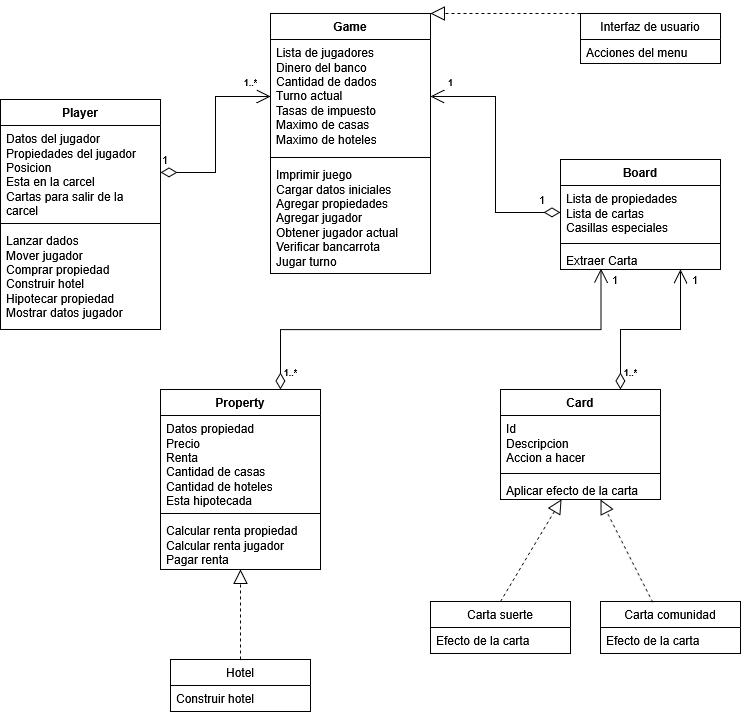

The diagram above was exported from draw.io. Its source (the exported page's mxGraphModel, read from the mxfile embedded in the PNG):
<mxGraphModel dx="1426" dy="821" grid="1" gridSize="10" guides="1" tooltips="1" connect="1" arrows="1" fold="1" page="1" pageScale="1" pageWidth="850" pageHeight="1100" math="0" shadow="0">
  <root>
    <mxCell id="0" />
    <mxCell id="1" parent="0" />
    <mxCell id="If_ETWYi-2yKnOF05KSk-1" value="Player" style="swimlane;fontStyle=1;align=center;verticalAlign=top;childLayout=stackLayout;horizontal=1;startSize=26;horizontalStack=0;resizeParent=1;resizeParentMax=0;resizeLast=0;collapsible=1;marginBottom=0;whiteSpace=wrap;html=1;" vertex="1" parent="1">
      <mxGeometry x="80" y="140" width="160" height="230" as="geometry" />
    </mxCell>
    <mxCell id="If_ETWYi-2yKnOF05KSk-2" value="&lt;div&gt;Datos del jugador&lt;/div&gt;&lt;div&gt;Propiedades del jugador&lt;/div&gt;&lt;div&gt;Posicion&lt;/div&gt;&lt;div&gt;Esta en la carcel&lt;/div&gt;&lt;div&gt;Cartas para salir de la carcel&lt;/div&gt;" style="text;strokeColor=none;fillColor=none;align=left;verticalAlign=top;spacingLeft=4;spacingRight=4;overflow=hidden;rotatable=0;points=[[0,0.5],[1,0.5]];portConstraint=eastwest;whiteSpace=wrap;html=1;" vertex="1" parent="If_ETWYi-2yKnOF05KSk-1">
      <mxGeometry y="26" width="160" height="94" as="geometry" />
    </mxCell>
    <mxCell id="If_ETWYi-2yKnOF05KSk-3" value="" style="line;strokeWidth=1;fillColor=none;align=left;verticalAlign=middle;spacingTop=-1;spacingLeft=3;spacingRight=3;rotatable=0;labelPosition=right;points=[];portConstraint=eastwest;strokeColor=inherit;" vertex="1" parent="If_ETWYi-2yKnOF05KSk-1">
      <mxGeometry y="120" width="160" height="8" as="geometry" />
    </mxCell>
    <mxCell id="If_ETWYi-2yKnOF05KSk-4" value="&lt;div&gt;Lanzar dados&lt;/div&gt;&lt;div&gt;Mover jugador&lt;/div&gt;&lt;div&gt;Comprar propiedad&lt;/div&gt;&lt;div&gt;Construir hotel&lt;/div&gt;&lt;div&gt;Hipotecar propiedad&lt;/div&gt;&lt;div&gt;Mostrar datos jugador&lt;/div&gt;" style="text;strokeColor=none;fillColor=none;align=left;verticalAlign=top;spacingLeft=4;spacingRight=4;overflow=hidden;rotatable=0;points=[[0,0.5],[1,0.5]];portConstraint=eastwest;whiteSpace=wrap;html=1;" vertex="1" parent="If_ETWYi-2yKnOF05KSk-1">
      <mxGeometry y="128" width="160" height="102" as="geometry" />
    </mxCell>
    <mxCell id="If_ETWYi-2yKnOF05KSk-10" value="&lt;div&gt;Game&lt;/div&gt;&lt;div&gt;&lt;br&gt;&lt;/div&gt;" style="swimlane;fontStyle=1;align=center;verticalAlign=top;childLayout=stackLayout;horizontal=1;startSize=26;horizontalStack=0;resizeParent=1;resizeParentMax=0;resizeLast=0;collapsible=1;marginBottom=0;whiteSpace=wrap;html=1;" vertex="1" parent="1">
      <mxGeometry x="350" y="54" width="160" height="260" as="geometry" />
    </mxCell>
    <mxCell id="If_ETWYi-2yKnOF05KSk-11" value="&lt;div&gt;Lista de jugadores&lt;/div&gt;&lt;div&gt;Dinero del banco&lt;/div&gt;&lt;div&gt;Cantidad de dados&lt;/div&gt;&lt;div&gt;Turno actual&lt;/div&gt;&lt;div&gt;Tasas de impuesto&lt;/div&gt;&lt;div&gt;Maximo de casas&lt;/div&gt;&lt;div&gt;Maximo de hoteles&lt;/div&gt;" style="text;strokeColor=none;fillColor=none;align=left;verticalAlign=top;spacingLeft=4;spacingRight=4;overflow=hidden;rotatable=0;points=[[0,0.5],[1,0.5]];portConstraint=eastwest;whiteSpace=wrap;html=1;" vertex="1" parent="If_ETWYi-2yKnOF05KSk-10">
      <mxGeometry y="26" width="160" height="114" as="geometry" />
    </mxCell>
    <mxCell id="If_ETWYi-2yKnOF05KSk-12" value="" style="line;strokeWidth=1;fillColor=none;align=left;verticalAlign=middle;spacingTop=-1;spacingLeft=3;spacingRight=3;rotatable=0;labelPosition=right;points=[];portConstraint=eastwest;strokeColor=inherit;" vertex="1" parent="If_ETWYi-2yKnOF05KSk-10">
      <mxGeometry y="140" width="160" height="8" as="geometry" />
    </mxCell>
    <mxCell id="If_ETWYi-2yKnOF05KSk-13" value="&lt;div&gt;Imprimir juego&lt;/div&gt;&lt;div&gt;Cargar datos iniciales&lt;/div&gt;&lt;div&gt;Agregar propiedades&lt;/div&gt;&lt;div&gt;Agregar jugador&lt;/div&gt;&lt;div&gt;Obtener jugador actual&lt;/div&gt;&lt;div&gt;Verificar bancarrota&lt;/div&gt;&lt;div&gt;Jugar turno&lt;/div&gt;" style="text;strokeColor=none;fillColor=none;align=left;verticalAlign=top;spacingLeft=4;spacingRight=4;overflow=hidden;rotatable=0;points=[[0,0.5],[1,0.5]];portConstraint=eastwest;whiteSpace=wrap;html=1;" vertex="1" parent="If_ETWYi-2yKnOF05KSk-10">
      <mxGeometry y="148" width="160" height="112" as="geometry" />
    </mxCell>
    <mxCell id="If_ETWYi-2yKnOF05KSk-14" value="Board" style="swimlane;fontStyle=1;align=center;verticalAlign=top;childLayout=stackLayout;horizontal=1;startSize=26;horizontalStack=0;resizeParent=1;resizeParentMax=0;resizeLast=0;collapsible=1;marginBottom=0;whiteSpace=wrap;html=1;" vertex="1" parent="1">
      <mxGeometry x="640" y="200" width="160" height="110" as="geometry" />
    </mxCell>
    <mxCell id="If_ETWYi-2yKnOF05KSk-15" value="&lt;div&gt;Lista de propiedades&lt;/div&gt;&lt;div&gt;Lista de cartas&lt;/div&gt;&lt;div&gt;Casillas especiales&lt;/div&gt;" style="text;strokeColor=none;fillColor=none;align=left;verticalAlign=top;spacingLeft=4;spacingRight=4;overflow=hidden;rotatable=0;points=[[0,0.5],[1,0.5]];portConstraint=eastwest;whiteSpace=wrap;html=1;" vertex="1" parent="If_ETWYi-2yKnOF05KSk-14">
      <mxGeometry y="26" width="160" height="54" as="geometry" />
    </mxCell>
    <mxCell id="If_ETWYi-2yKnOF05KSk-16" value="" style="line;strokeWidth=1;fillColor=none;align=left;verticalAlign=middle;spacingTop=-1;spacingLeft=3;spacingRight=3;rotatable=0;labelPosition=right;points=[];portConstraint=eastwest;strokeColor=inherit;" vertex="1" parent="If_ETWYi-2yKnOF05KSk-14">
      <mxGeometry y="80" width="160" height="8" as="geometry" />
    </mxCell>
    <mxCell id="If_ETWYi-2yKnOF05KSk-17" value="Extraer Carta" style="text;strokeColor=none;fillColor=none;align=left;verticalAlign=top;spacingLeft=4;spacingRight=4;overflow=hidden;rotatable=0;points=[[0,0.5],[1,0.5]];portConstraint=eastwest;whiteSpace=wrap;html=1;" vertex="1" parent="If_ETWYi-2yKnOF05KSk-14">
      <mxGeometry y="88" width="160" height="22" as="geometry" />
    </mxCell>
    <mxCell id="If_ETWYi-2yKnOF05KSk-18" value="Card" style="swimlane;fontStyle=1;align=center;verticalAlign=top;childLayout=stackLayout;horizontal=1;startSize=26;horizontalStack=0;resizeParent=1;resizeParentMax=0;resizeLast=0;collapsible=1;marginBottom=0;whiteSpace=wrap;html=1;" vertex="1" parent="1">
      <mxGeometry x="580" y="430" width="160" height="110" as="geometry" />
    </mxCell>
    <mxCell id="If_ETWYi-2yKnOF05KSk-19" value="&lt;div&gt;Id&lt;/div&gt;&lt;div&gt;Descripcion&lt;/div&gt;&lt;div&gt;Accion a hacer&lt;/div&gt;" style="text;strokeColor=none;fillColor=none;align=left;verticalAlign=top;spacingLeft=4;spacingRight=4;overflow=hidden;rotatable=0;points=[[0,0.5],[1,0.5]];portConstraint=eastwest;whiteSpace=wrap;html=1;" vertex="1" parent="If_ETWYi-2yKnOF05KSk-18">
      <mxGeometry y="26" width="160" height="54" as="geometry" />
    </mxCell>
    <mxCell id="If_ETWYi-2yKnOF05KSk-20" value="" style="line;strokeWidth=1;fillColor=none;align=left;verticalAlign=middle;spacingTop=-1;spacingLeft=3;spacingRight=3;rotatable=0;labelPosition=right;points=[];portConstraint=eastwest;strokeColor=inherit;" vertex="1" parent="If_ETWYi-2yKnOF05KSk-18">
      <mxGeometry y="80" width="160" height="8" as="geometry" />
    </mxCell>
    <mxCell id="If_ETWYi-2yKnOF05KSk-21" value="Aplicar efecto de la carta" style="text;strokeColor=none;fillColor=none;align=left;verticalAlign=top;spacingLeft=4;spacingRight=4;overflow=hidden;rotatable=0;points=[[0,0.5],[1,0.5]];portConstraint=eastwest;whiteSpace=wrap;html=1;" vertex="1" parent="If_ETWYi-2yKnOF05KSk-18">
      <mxGeometry y="88" width="160" height="22" as="geometry" />
    </mxCell>
    <mxCell id="If_ETWYi-2yKnOF05KSk-22" value="Property" style="swimlane;fontStyle=1;align=center;verticalAlign=top;childLayout=stackLayout;horizontal=1;startSize=26;horizontalStack=0;resizeParent=1;resizeParentMax=0;resizeLast=0;collapsible=1;marginBottom=0;whiteSpace=wrap;html=1;" vertex="1" parent="1">
      <mxGeometry x="240" y="430" width="160" height="180" as="geometry" />
    </mxCell>
    <mxCell id="If_ETWYi-2yKnOF05KSk-23" value="&lt;div&gt;Datos propiedad&lt;/div&gt;&lt;div&gt;Precio&lt;/div&gt;&lt;div&gt;Renta&lt;/div&gt;&lt;div&gt;Cantidad de casas&lt;/div&gt;&lt;div&gt;Cantidad de hoteles&lt;/div&gt;&lt;div&gt;Esta hipotecada&lt;/div&gt;" style="text;strokeColor=none;fillColor=none;align=left;verticalAlign=top;spacingLeft=4;spacingRight=4;overflow=hidden;rotatable=0;points=[[0,0.5],[1,0.5]];portConstraint=eastwest;whiteSpace=wrap;html=1;" vertex="1" parent="If_ETWYi-2yKnOF05KSk-22">
      <mxGeometry y="26" width="160" height="94" as="geometry" />
    </mxCell>
    <mxCell id="If_ETWYi-2yKnOF05KSk-24" value="" style="line;strokeWidth=1;fillColor=none;align=left;verticalAlign=middle;spacingTop=-1;spacingLeft=3;spacingRight=3;rotatable=0;labelPosition=right;points=[];portConstraint=eastwest;strokeColor=inherit;" vertex="1" parent="If_ETWYi-2yKnOF05KSk-22">
      <mxGeometry y="120" width="160" height="8" as="geometry" />
    </mxCell>
    <mxCell id="If_ETWYi-2yKnOF05KSk-25" value="&lt;div&gt;Calcular renta propiedad&lt;/div&gt;&lt;div&gt;Calcular renta jugador&lt;/div&gt;&lt;div&gt;Pagar renta&lt;/div&gt;&lt;div&gt;&lt;br&gt;&lt;/div&gt;" style="text;strokeColor=none;fillColor=none;align=left;verticalAlign=top;spacingLeft=4;spacingRight=4;overflow=hidden;rotatable=0;points=[[0,0.5],[1,0.5]];portConstraint=eastwest;whiteSpace=wrap;html=1;" vertex="1" parent="If_ETWYi-2yKnOF05KSk-22">
      <mxGeometry y="128" width="160" height="52" as="geometry" />
    </mxCell>
    <mxCell id="If_ETWYi-2yKnOF05KSk-35" value="Hotel" style="swimlane;fontStyle=0;childLayout=stackLayout;horizontal=1;startSize=26;fillColor=none;horizontalStack=0;resizeParent=1;resizeParentMax=0;resizeLast=0;collapsible=1;marginBottom=0;whiteSpace=wrap;html=1;" vertex="1" parent="1">
      <mxGeometry x="250" y="700" width="140" height="52" as="geometry" />
    </mxCell>
    <mxCell id="If_ETWYi-2yKnOF05KSk-36" value="Construir hotel" style="text;strokeColor=none;fillColor=none;align=left;verticalAlign=top;spacingLeft=4;spacingRight=4;overflow=hidden;rotatable=0;points=[[0,0.5],[1,0.5]];portConstraint=eastwest;whiteSpace=wrap;html=1;" vertex="1" parent="If_ETWYi-2yKnOF05KSk-35">
      <mxGeometry y="26" width="140" height="26" as="geometry" />
    </mxCell>
    <mxCell id="If_ETWYi-2yKnOF05KSk-39" value="&lt;div&gt;Carta suerte&lt;/div&gt;" style="swimlane;fontStyle=0;childLayout=stackLayout;horizontal=1;startSize=26;fillColor=none;horizontalStack=0;resizeParent=1;resizeParentMax=0;resizeLast=0;collapsible=1;marginBottom=0;whiteSpace=wrap;html=1;" vertex="1" parent="1">
      <mxGeometry x="510" y="642" width="140" height="52" as="geometry" />
    </mxCell>
    <mxCell id="If_ETWYi-2yKnOF05KSk-40" value="Efecto de la carta" style="text;strokeColor=none;fillColor=none;align=left;verticalAlign=top;spacingLeft=4;spacingRight=4;overflow=hidden;rotatable=0;points=[[0,0.5],[1,0.5]];portConstraint=eastwest;whiteSpace=wrap;html=1;" vertex="1" parent="If_ETWYi-2yKnOF05KSk-39">
      <mxGeometry y="26" width="140" height="26" as="geometry" />
    </mxCell>
    <mxCell id="If_ETWYi-2yKnOF05KSk-41" value="Carta comunidad" style="swimlane;fontStyle=0;childLayout=stackLayout;horizontal=1;startSize=26;fillColor=none;horizontalStack=0;resizeParent=1;resizeParentMax=0;resizeLast=0;collapsible=1;marginBottom=0;whiteSpace=wrap;html=1;" vertex="1" parent="1">
      <mxGeometry x="680" y="642" width="140" height="52" as="geometry" />
    </mxCell>
    <mxCell id="If_ETWYi-2yKnOF05KSk-42" value="Efecto de la carta" style="text;strokeColor=none;fillColor=none;align=left;verticalAlign=top;spacingLeft=4;spacingRight=4;overflow=hidden;rotatable=0;points=[[0,0.5],[1,0.5]];portConstraint=eastwest;whiteSpace=wrap;html=1;" vertex="1" parent="If_ETWYi-2yKnOF05KSk-41">
      <mxGeometry y="26" width="140" height="26" as="geometry" />
    </mxCell>
    <mxCell id="If_ETWYi-2yKnOF05KSk-46" value="" style="endArrow=block;dashed=1;endFill=0;endSize=12;html=1;rounded=0;exitX=0.5;exitY=0;exitDx=0;exitDy=0;entryX=0.382;entryY=0.994;entryDx=0;entryDy=0;entryPerimeter=0;" edge="1" parent="1" source="If_ETWYi-2yKnOF05KSk-39" target="If_ETWYi-2yKnOF05KSk-21">
      <mxGeometry width="160" relative="1" as="geometry">
        <mxPoint x="1205" y="-60" as="sourcePoint" />
        <mxPoint x="1170" y="70" as="targetPoint" />
      </mxGeometry>
    </mxCell>
    <mxCell id="If_ETWYi-2yKnOF05KSk-48" value="" style="endArrow=block;dashed=1;endFill=0;endSize=12;html=1;rounded=0;exitX=0.5;exitY=0;exitDx=0;exitDy=0;entryX=0.5;entryY=1;entryDx=0;entryDy=0;" edge="1" parent="1" source="If_ETWYi-2yKnOF05KSk-35" target="If_ETWYi-2yKnOF05KSk-22">
      <mxGeometry width="160" relative="1" as="geometry">
        <mxPoint x="100" y="690" as="sourcePoint" />
        <mxPoint x="260" y="690" as="targetPoint" />
      </mxGeometry>
    </mxCell>
    <mxCell id="If_ETWYi-2yKnOF05KSk-49" value="Interfaz de usuario" style="swimlane;fontStyle=0;childLayout=stackLayout;horizontal=1;startSize=26;fillColor=none;horizontalStack=0;resizeParent=1;resizeParentMax=0;resizeLast=0;collapsible=1;marginBottom=0;whiteSpace=wrap;html=1;" vertex="1" parent="1">
      <mxGeometry x="660" y="54" width="140" height="50" as="geometry" />
    </mxCell>
    <mxCell id="If_ETWYi-2yKnOF05KSk-50" value="Acciones del menu" style="text;strokeColor=none;fillColor=none;align=left;verticalAlign=top;spacingLeft=4;spacingRight=4;overflow=hidden;rotatable=0;points=[[0,0.5],[1,0.5]];portConstraint=eastwest;whiteSpace=wrap;html=1;" vertex="1" parent="If_ETWYi-2yKnOF05KSk-49">
      <mxGeometry y="26" width="140" height="24" as="geometry" />
    </mxCell>
    <mxCell id="If_ETWYi-2yKnOF05KSk-58" value="&lt;div style=&quot;line-height: 100%;&quot;&gt;&lt;font style=&quot;font-size: 9px;&quot;&gt;1&lt;/font&gt;&lt;/div&gt;" style="text;align=center;fontStyle=1;verticalAlign=middle;spacingLeft=3;spacingRight=3;strokeColor=none;rotatable=0;points=[[0,0.5],[1,0.5]];portConstraint=eastwest;html=1;" vertex="1" parent="1">
      <mxGeometry x="510" y="120" width="40" height="6" as="geometry" />
    </mxCell>
    <mxCell id="If_ETWYi-2yKnOF05KSk-47" value="" style="endArrow=block;dashed=1;endFill=0;endSize=12;html=1;rounded=0;entryX=0.736;entryY=0.962;entryDx=0;entryDy=0;exitX=0.5;exitY=0;exitDx=0;exitDy=0;entryPerimeter=0;" edge="1" parent="1">
      <mxGeometry width="160" relative="1" as="geometry">
        <mxPoint x="732.24" y="642.84" as="sourcePoint" />
        <mxPoint x="680" y="540.004" as="targetPoint" />
      </mxGeometry>
    </mxCell>
    <mxCell id="If_ETWYi-2yKnOF05KSk-59" value="" style="endArrow=block;dashed=1;endFill=0;endSize=12;html=1;rounded=0;entryX=1;entryY=0;entryDx=0;entryDy=0;exitX=0;exitY=0;exitDx=0;exitDy=0;" edge="1" parent="1" source="If_ETWYi-2yKnOF05KSk-49" target="If_ETWYi-2yKnOF05KSk-10">
      <mxGeometry width="160" relative="1" as="geometry">
        <mxPoint x="560" y="130" as="sourcePoint" />
        <mxPoint x="720" y="130" as="targetPoint" />
      </mxGeometry>
    </mxCell>
    <mxCell id="If_ETWYi-2yKnOF05KSk-60" value="1" style="endArrow=open;html=1;endSize=12;startArrow=diamondThin;startSize=14;startFill=0;edgeStyle=orthogonalEdgeStyle;align=left;verticalAlign=bottom;rounded=0;exitX=0;exitY=0.5;exitDx=0;exitDy=0;entryX=1;entryY=0.5;entryDx=0;entryDy=0;" edge="1" parent="1" source="If_ETWYi-2yKnOF05KSk-15" target="If_ETWYi-2yKnOF05KSk-11">
      <mxGeometry x="-0.8148" y="-3" relative="1" as="geometry">
        <mxPoint x="340" y="280" as="sourcePoint" />
        <mxPoint x="500" y="280" as="targetPoint" />
        <mxPoint as="offset" />
      </mxGeometry>
    </mxCell>
    <mxCell id="If_ETWYi-2yKnOF05KSk-61" value="1" style="endArrow=open;html=1;endSize=12;startArrow=diamondThin;startSize=14;startFill=0;edgeStyle=orthogonalEdgeStyle;align=left;verticalAlign=bottom;rounded=0;exitX=1;exitY=0.5;exitDx=0;exitDy=0;entryX=0;entryY=0.5;entryDx=0;entryDy=0;" edge="1" parent="1" source="If_ETWYi-2yKnOF05KSk-2" target="If_ETWYi-2yKnOF05KSk-11">
      <mxGeometry x="-1" y="3" relative="1" as="geometry">
        <mxPoint x="340" y="280" as="sourcePoint" />
        <mxPoint x="500" y="280" as="targetPoint" />
      </mxGeometry>
    </mxCell>
    <mxCell id="If_ETWYi-2yKnOF05KSk-62" value="&lt;div style=&quot;line-height: 100%;&quot;&gt;&lt;font style=&quot;font-size: 9px;&quot;&gt;1..*&lt;/font&gt;&lt;/div&gt;" style="text;align=center;fontStyle=1;verticalAlign=middle;spacingLeft=3;spacingRight=3;strokeColor=none;rotatable=0;points=[[0,0.5],[1,0.5]];portConstraint=eastwest;html=1;" vertex="1" parent="1">
      <mxGeometry x="310" y="120" width="40" height="6" as="geometry" />
    </mxCell>
    <mxCell id="If_ETWYi-2yKnOF05KSk-63" value="1" style="endArrow=open;html=1;endSize=12;startArrow=diamondThin;startSize=14;startFill=0;edgeStyle=orthogonalEdgeStyle;align=left;verticalAlign=bottom;rounded=0;exitX=0.75;exitY=0;exitDx=0;exitDy=0;entryX=0.253;entryY=0.962;entryDx=0;entryDy=0;entryPerimeter=0;" edge="1" parent="1" source="If_ETWYi-2yKnOF05KSk-22" target="If_ETWYi-2yKnOF05KSk-17">
      <mxGeometry x="0.9055" y="-10" relative="1" as="geometry">
        <mxPoint x="570" y="450" as="sourcePoint" />
        <mxPoint x="730" y="450" as="targetPoint" />
        <mxPoint as="offset" />
      </mxGeometry>
    </mxCell>
    <mxCell id="If_ETWYi-2yKnOF05KSk-64" value="&lt;div style=&quot;line-height: 100%;&quot;&gt;&lt;font style=&quot;font-size: 9px;&quot;&gt;1..*&lt;/font&gt;&lt;/div&gt;" style="text;align=center;fontStyle=1;verticalAlign=middle;spacingLeft=3;spacingRight=3;strokeColor=none;rotatable=0;points=[[0,0.5],[1,0.5]];portConstraint=eastwest;html=1;" vertex="1" parent="1">
      <mxGeometry x="350" y="410" width="40" height="6" as="geometry" />
    </mxCell>
    <mxCell id="If_ETWYi-2yKnOF05KSk-65" value="1" style="endArrow=open;html=1;endSize=12;startArrow=diamondThin;startSize=14;startFill=0;edgeStyle=orthogonalEdgeStyle;align=left;verticalAlign=bottom;rounded=0;exitX=0.75;exitY=0;exitDx=0;exitDy=0;entryX=0.75;entryY=1;entryDx=0;entryDy=0;entryPerimeter=0;" edge="1" parent="1" source="If_ETWYi-2yKnOF05KSk-18" target="If_ETWYi-2yKnOF05KSk-17">
      <mxGeometry x="0.7777" y="-10" relative="1" as="geometry">
        <mxPoint x="570" y="410" as="sourcePoint" />
        <mxPoint x="730" y="410" as="targetPoint" />
        <mxPoint as="offset" />
      </mxGeometry>
    </mxCell>
    <mxCell id="If_ETWYi-2yKnOF05KSk-66" value="&lt;div style=&quot;line-height: 100%;&quot;&gt;&lt;font style=&quot;font-size: 9px;&quot;&gt;1..*&lt;/font&gt;&lt;/div&gt;" style="text;align=center;fontStyle=1;verticalAlign=middle;spacingLeft=3;spacingRight=3;strokeColor=none;rotatable=0;points=[[0,0.5],[1,0.5]];portConstraint=eastwest;html=1;" vertex="1" parent="1">
      <mxGeometry x="690" y="410" width="40" height="6" as="geometry" />
    </mxCell>
  </root>
</mxGraphModel>